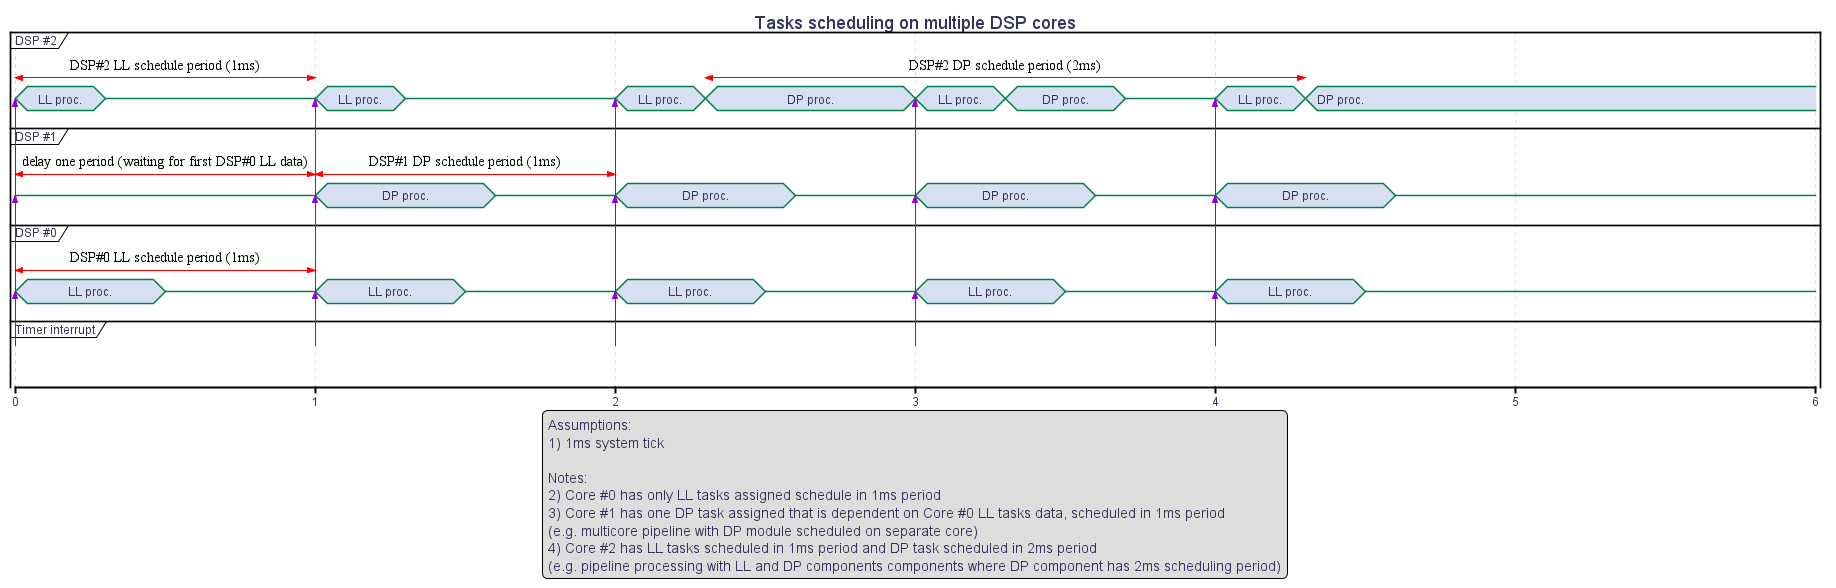

The diagram above was rendered by PlantUML. Its source (embedded in the PNG):
@startuml
hidefootbox
skinparam componentStyle uml2

skinparam defaultFontColor	#33335b

skinparam rectangle {
	color		#d6d6de
	backgroundColor	#ffffff
}

skinparam component {
	backgroundColor	#ffffff
	borderColor	#33335b
	arrowColor	#f05772
}

skinparam interface {
	backgroundColor	#ffffff
	borderColor	#f05772
}

skinparam class {
	backgroundColor	#ffffff
	borderColor	#33335b
	arrowColor	#f05772
}
skinparam stereotypeCBackgroundColor	#6fccdd

skinparam sequence {
	arrowColor		#4a4a86
	lifeLineBorderColor	#f05772
	groupBorderColor	#a1a1ca
	boxBorderColor		#a1a1ca
	dividerBorderColor	#d6d6de
	dividerBorderThickness	1
}
skinparam participant {
	borderColor		#33335b
	backgroundColor		#ffffff
}
skinparam actor {
	borderColor		#33335b
	backgroundColor		#ffffff
}

skinparam state {
	borderColor		#33335b
	backgroundColor		#ffffff
}

skinparam node {
	backgroundColor		#ffffff
}

skinparam note {
	backgroundColor 	#f6ed80
	borderColor		#d6d6de
}

Title Tasks scheduling on multiple DSP cores

legend
Assumptions:
1) 1ms system tick

Notes:
2) Core #0 has only LL tasks assigned schedule in 1ms period
3) Core #1 has one DP task assigned that is dependent on Core #0 LL tasks data, scheduled in 1ms period
(e.g. multicore pipeline with DP module scheduled on separate core)
4) Core #2 has LL tasks scheduled in 1ms period and DP task scheduled in 2ms period
(e.g. pipeline processing with LL and DP components components where DP component has 2ms scheduling period)
end legend

scale 1 as 300 pixels

concise "DSP #2" as DSP_2
concise "DSP #1" as DSP_1
concise "DSP #0" as DSP_0

concise "Timer interrupt" as Interrupt

@DSP_0
0 is "LL proc."
0.5 is {-}

1 is "LL proc."
1.5 is {-}

2 is "LL proc."
2.5 is {-}

3 is "LL proc."
3.5 is {-}

4 is "LL proc."
4.5 is {-}

@0 <-> @1: DSP#0 LL schedule period (1ms)

@DSP_1
0 is {-}

1 is "DP proc."
1.6 is {-}

2 is "DP proc."
2.6 is {-}

3 is "DP proc."
3.6 is {-}

4 is "DP proc."
4.6 is {-}
5 is {-}

@0 <-> @1: delay one period (waiting for first DSP#0 LL data)
@1 <-> @2: DSP#1 DP schedule period (1ms)

@DSP_2

0 is "LL proc."
0.3 is {-}

1 is "LL proc."
1.3 is {-}

2 is "LL proc."
2.3 is "DP proc."

3 is "LL proc."
3.3 is "DP proc."
3.7 is {-}

4 is "LL proc."
4.3 is "DP proc."

@0 <-> @1: DSP#2 LL schedule period (1ms)
@2.3 <-> @4.3: DSP#2 DP schedule period (2ms)

@0
Interrupt -[#DarkViolet]> DSP_0
Interrupt -[#DarkViolet]> DSP_1
Interrupt -[#DarkViolet]> DSP_2

@1
Interrupt -[#DarkViolet]> DSP_0
Interrupt -[#DarkViolet]> DSP_1
Interrupt -[#DarkViolet]> DSP_2

@2
Interrupt -[#DarkViolet]> DSP_0
Interrupt -[#DarkViolet]> DSP_1
Interrupt -[#DarkViolet]> DSP_2

@3
Interrupt -[#DarkViolet]> DSP_0
Interrupt -[#DarkViolet]> DSP_1
Interrupt -[#DarkViolet]> DSP_2

@4
Interrupt -[#DarkViolet]> DSP_0
Interrupt -[#DarkViolet]> DSP_1
Interrupt -[#DarkViolet]> DSP_2

@enduml